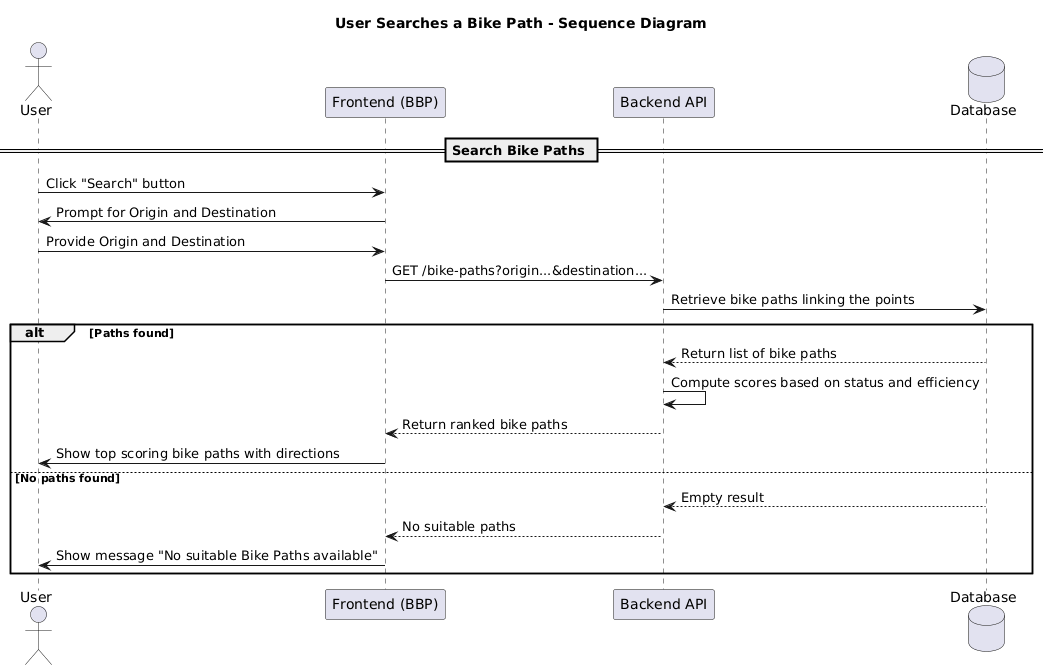

The diagram above was rendered by PlantUML. Its source (embedded in the PNG):
@startuml
title User Searches a Bike Path - Sequence Diagram

actor User as U
participant "Frontend (BBP)" as FE
participant "Backend API" as BE
database "Database" as DB

== Search Bike Paths ==

U -> FE : Click "Search" button
FE -> U : Prompt for Origin and Destination
U -> FE : Provide Origin and Destination

FE -> BE : GET /bike-paths?origin=...&destination=...
BE -> DB : Retrieve bike paths linking the points

alt Paths found
    DB --> BE : Return list of bike paths
    BE -> BE : Compute scores based on status and efficiency
    BE --> FE : Return ranked bike paths
    FE -> U : Show top scoring bike paths with directions
else No paths found
    DB --> BE : Empty result
    BE --> FE : No suitable paths
    FE -> U : Show message: "No suitable Bike Paths available"
end
@enduml